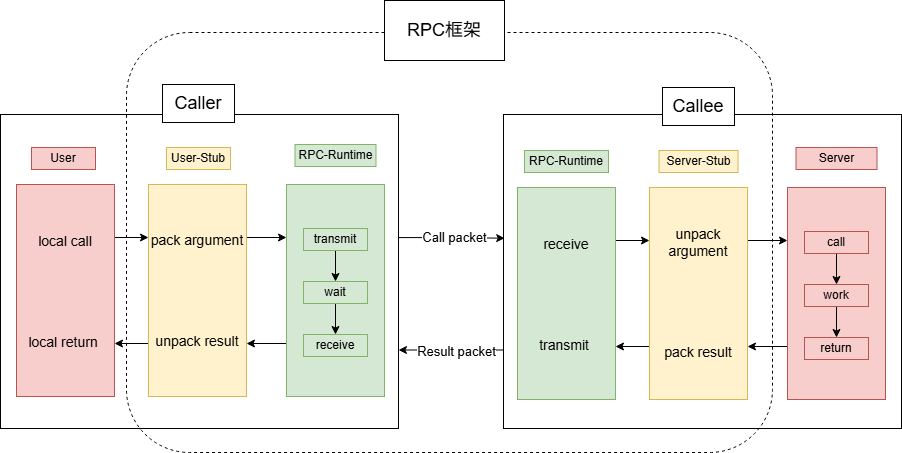

The diagram above was exported from draw.io. Its source (the exported page's mxGraphModel, read from the mxfile embedded in the PNG):
<mxGraphModel dx="1340" dy="1066" grid="0" gridSize="10" guides="1" tooltips="1" connect="1" arrows="1" fold="1" page="0" pageScale="1" pageWidth="827" pageHeight="1169" math="0" shadow="0">
  <root>
    <mxCell id="0" />
    <mxCell id="1" parent="0" />
    <mxCell id="0uqVcIlMP-hrhE0rcNyg-29" style="edgeStyle=orthogonalEdgeStyle;rounded=0;orthogonalLoop=1;jettySize=auto;html=1;exitX=0.993;exitY=0.392;exitDx=0;exitDy=0;entryX=0.003;entryY=0.394;entryDx=0;entryDy=0;entryPerimeter=0;exitPerimeter=0;" edge="1" parent="1" source="4zck-baYEC52RuAzjXrf-5" target="0uqVcIlMP-hrhE0rcNyg-12">
      <mxGeometry relative="1" as="geometry" />
    </mxCell>
    <mxCell id="0uqVcIlMP-hrhE0rcNyg-33" value="&lt;font&gt;Call packet&lt;/font&gt;" style="edgeLabel;html=1;align=center;verticalAlign=middle;resizable=0;points=[];fontSize=13;" vertex="1" connectable="0" parent="0uqVcIlMP-hrhE0rcNyg-29">
      <mxGeometry x="0.0803" y="1" relative="1" as="geometry">
        <mxPoint as="offset" />
      </mxGeometry>
    </mxCell>
    <mxCell id="4zck-baYEC52RuAzjXrf-5" value="" style="rounded=0;whiteSpace=wrap;html=1;" parent="1" vertex="1">
      <mxGeometry x="-34" y="5" width="398" height="314" as="geometry" />
    </mxCell>
    <mxCell id="4zck-baYEC52RuAzjXrf-13" style="edgeStyle=orthogonalEdgeStyle;rounded=0;orthogonalLoop=1;jettySize=auto;html=1;exitX=1;exitY=0.25;exitDx=0;exitDy=0;entryX=0;entryY=0.25;entryDx=0;entryDy=0;" parent="1" source="4zck-baYEC52RuAzjXrf-3" target="4zck-baYEC52RuAzjXrf-9" edge="1">
      <mxGeometry relative="1" as="geometry" />
    </mxCell>
    <mxCell id="4zck-baYEC52RuAzjXrf-3" value="&lt;div&gt;&lt;font style=&quot;font-size: 14px;&quot;&gt;&lt;br&gt;&lt;/font&gt;&lt;/div&gt;&lt;font style=&quot;font-size: 14px;&quot;&gt;local call&lt;/font&gt;&lt;div&gt;&lt;font style=&quot;font-size: 14px;&quot;&gt;&lt;br&gt;&lt;/font&gt;&lt;/div&gt;&lt;div&gt;&lt;font style=&quot;font-size: 14px;&quot;&gt;&lt;br&gt;&lt;/font&gt;&lt;/div&gt;&lt;div&gt;&lt;font style=&quot;font-size: 14px;&quot;&gt;&lt;br&gt;&lt;/font&gt;&lt;div&gt;&lt;font style=&quot;font-size: 14px;&quot;&gt;&lt;br&gt;&lt;/font&gt;&lt;/div&gt;&lt;div&gt;&lt;span style=&quot;background-color: transparent; color: light-dark(rgb(0, 0, 0), rgb(255, 255, 255));&quot;&gt;&lt;font style=&quot;font-size: 14px;&quot;&gt;&lt;br&gt;&lt;/font&gt;&lt;/span&gt;&lt;/div&gt;&lt;div&gt;&lt;span style=&quot;font-size: 14px; background-color: transparent; color: light-dark(rgb(0, 0, 0), rgb(255, 255, 255));&quot;&gt;local return&amp;nbsp;&lt;/span&gt;&lt;/div&gt;&lt;div&gt;&lt;br&gt;&lt;/div&gt;&lt;/div&gt;" style="rounded=0;whiteSpace=wrap;html=1;fillColor=#f8cecc;strokeColor=#b85450;" parent="1" vertex="1">
      <mxGeometry x="-18" y="75" width="98" height="212" as="geometry" />
    </mxCell>
    <mxCell id="4zck-baYEC52RuAzjXrf-16" style="edgeStyle=orthogonalEdgeStyle;rounded=0;orthogonalLoop=1;jettySize=auto;html=1;exitX=0;exitY=0.75;exitDx=0;exitDy=0;entryX=1;entryY=0.75;entryDx=0;entryDy=0;" parent="1" source="4zck-baYEC52RuAzjXrf-9" target="4zck-baYEC52RuAzjXrf-3" edge="1">
      <mxGeometry relative="1" as="geometry" />
    </mxCell>
    <mxCell id="4zck-baYEC52RuAzjXrf-19" style="edgeStyle=orthogonalEdgeStyle;rounded=0;orthogonalLoop=1;jettySize=auto;html=1;exitX=1;exitY=0.25;exitDx=0;exitDy=0;entryX=0;entryY=0.25;entryDx=0;entryDy=0;" parent="1" source="4zck-baYEC52RuAzjXrf-9" target="4zck-baYEC52RuAzjXrf-10" edge="1">
      <mxGeometry relative="1" as="geometry" />
    </mxCell>
    <mxCell id="4zck-baYEC52RuAzjXrf-9" value="&lt;div&gt;&lt;span style=&quot;font-size: 14px; background-color: transparent; color: light-dark(rgb(0, 0, 0), rgb(255, 255, 255));&quot;&gt;pack argument&lt;/span&gt;&lt;/div&gt;&lt;div&gt;&lt;span style=&quot;font-size: 14px;&quot;&gt;&lt;br&gt;&lt;/span&gt;&lt;div&gt;&lt;font style=&quot;font-size: 14px;&quot;&gt;&lt;br&gt;&lt;/font&gt;&lt;/div&gt;&lt;div&gt;&lt;font style=&quot;font-size: 14px;&quot;&gt;&lt;br&gt;&lt;/font&gt;&lt;/div&gt;&lt;div&gt;&lt;font style=&quot;font-size: 14px;&quot;&gt;&lt;br&gt;&lt;/font&gt;&lt;/div&gt;&lt;div&gt;&lt;font style=&quot;font-size: 14px;&quot;&gt;&lt;br&gt;&lt;/font&gt;&lt;/div&gt;&lt;div&gt;&lt;span style=&quot;background-color: transparent; color: light-dark(rgb(0, 0, 0), rgb(255, 255, 255)); font-size: 14px;&quot;&gt;unpack result&lt;/span&gt;&lt;/div&gt;&lt;/div&gt;" style="rounded=0;whiteSpace=wrap;html=1;fillColor=#fff2cc;strokeColor=#d6b656;" parent="1" vertex="1">
      <mxGeometry x="114" y="75" width="98" height="212" as="geometry" />
    </mxCell>
    <mxCell id="4zck-baYEC52RuAzjXrf-20" style="edgeStyle=orthogonalEdgeStyle;rounded=0;orthogonalLoop=1;jettySize=auto;html=1;exitX=0;exitY=0.75;exitDx=0;exitDy=0;entryX=1;entryY=0.75;entryDx=0;entryDy=0;" parent="1" source="4zck-baYEC52RuAzjXrf-10" target="4zck-baYEC52RuAzjXrf-9" edge="1">
      <mxGeometry relative="1" as="geometry" />
    </mxCell>
    <mxCell id="4zck-baYEC52RuAzjXrf-10" value="" style="rounded=0;whiteSpace=wrap;html=1;fillColor=#d5e8d4;strokeColor=#82b366;" parent="1" vertex="1">
      <mxGeometry x="252" y="75" width="98" height="212" as="geometry" />
    </mxCell>
    <mxCell id="0uqVcIlMP-hrhE0rcNyg-6" style="edgeStyle=orthogonalEdgeStyle;rounded=0;orthogonalLoop=1;jettySize=auto;html=1;exitX=0.5;exitY=1;exitDx=0;exitDy=0;entryX=0.5;entryY=0;entryDx=0;entryDy=0;" edge="1" parent="1" source="0uqVcIlMP-hrhE0rcNyg-1" target="0uqVcIlMP-hrhE0rcNyg-2">
      <mxGeometry relative="1" as="geometry" />
    </mxCell>
    <mxCell id="0uqVcIlMP-hrhE0rcNyg-1" value="transmit" style="rounded=0;whiteSpace=wrap;html=1;fillColor=#d5e8d4;strokeColor=#82b366;" vertex="1" parent="1">
      <mxGeometry x="269" y="119" width="64" height="22" as="geometry" />
    </mxCell>
    <mxCell id="0uqVcIlMP-hrhE0rcNyg-7" style="edgeStyle=orthogonalEdgeStyle;rounded=0;orthogonalLoop=1;jettySize=auto;html=1;exitX=0.5;exitY=1;exitDx=0;exitDy=0;entryX=0.5;entryY=0;entryDx=0;entryDy=0;" edge="1" parent="1" source="0uqVcIlMP-hrhE0rcNyg-2" target="0uqVcIlMP-hrhE0rcNyg-3">
      <mxGeometry relative="1" as="geometry" />
    </mxCell>
    <mxCell id="0uqVcIlMP-hrhE0rcNyg-2" value="wait" style="rounded=0;whiteSpace=wrap;html=1;fillColor=#d5e8d4;strokeColor=#82b366;" vertex="1" parent="1">
      <mxGeometry x="269" y="172" width="64" height="22" as="geometry" />
    </mxCell>
    <mxCell id="0uqVcIlMP-hrhE0rcNyg-3" value="receive" style="rounded=0;whiteSpace=wrap;html=1;fillColor=#d5e8d4;strokeColor=#82b366;" vertex="1" parent="1">
      <mxGeometry x="269" y="225" width="64" height="22" as="geometry" />
    </mxCell>
    <mxCell id="0uqVcIlMP-hrhE0rcNyg-8" value="User" style="rounded=0;whiteSpace=wrap;html=1;fillColor=#f8cecc;strokeColor=#b85450;" vertex="1" parent="1">
      <mxGeometry x="-3" y="38" width="64" height="22" as="geometry" />
    </mxCell>
    <mxCell id="0uqVcIlMP-hrhE0rcNyg-9" value="User-Stub" style="rounded=0;whiteSpace=wrap;html=1;fillColor=#fff2cc;strokeColor=#d6b656;" vertex="1" parent="1">
      <mxGeometry x="132" y="38" width="64" height="22" as="geometry" />
    </mxCell>
    <mxCell id="0uqVcIlMP-hrhE0rcNyg-10" value="RPC-Runtime" style="rounded=0;whiteSpace=wrap;html=1;fillColor=#d5e8d4;strokeColor=#82b366;" vertex="1" parent="1">
      <mxGeometry x="260.5" y="35" width="81" height="22" as="geometry" />
    </mxCell>
    <mxCell id="0uqVcIlMP-hrhE0rcNyg-11" value="&lt;font style=&quot;font-size: 18px;&quot;&gt;Caller&lt;/font&gt;" style="rounded=0;whiteSpace=wrap;html=1;" vertex="1" parent="1">
      <mxGeometry x="128" y="-25" width="72" height="38" as="geometry" />
    </mxCell>
    <mxCell id="0uqVcIlMP-hrhE0rcNyg-30" style="edgeStyle=orthogonalEdgeStyle;rounded=0;orthogonalLoop=1;jettySize=auto;html=1;exitX=0;exitY=0.75;exitDx=0;exitDy=0;entryX=1;entryY=0.75;entryDx=0;entryDy=0;" edge="1" parent="1" source="0uqVcIlMP-hrhE0rcNyg-12" target="4zck-baYEC52RuAzjXrf-5">
      <mxGeometry relative="1" as="geometry" />
    </mxCell>
    <mxCell id="0uqVcIlMP-hrhE0rcNyg-34" value="&lt;font&gt;Result packet&lt;/font&gt;" style="edgeLabel;html=1;align=center;verticalAlign=middle;resizable=0;points=[];fontSize=13;" vertex="1" connectable="0" parent="0uqVcIlMP-hrhE0rcNyg-30">
      <mxGeometry x="-0.0824" y="1" relative="1" as="geometry">
        <mxPoint as="offset" />
      </mxGeometry>
    </mxCell>
    <mxCell id="0uqVcIlMP-hrhE0rcNyg-12" value="" style="rounded=0;whiteSpace=wrap;html=1;" vertex="1" parent="1">
      <mxGeometry x="469" y="5" width="398" height="314" as="geometry" />
    </mxCell>
    <mxCell id="0uqVcIlMP-hrhE0rcNyg-13" style="edgeStyle=orthogonalEdgeStyle;rounded=0;orthogonalLoop=1;jettySize=auto;html=1;exitX=1;exitY=0.25;exitDx=0;exitDy=0;entryX=0;entryY=0.25;entryDx=0;entryDy=0;" edge="1" parent="1" source="0uqVcIlMP-hrhE0rcNyg-14" target="0uqVcIlMP-hrhE0rcNyg-17">
      <mxGeometry relative="1" as="geometry" />
    </mxCell>
    <mxCell id="0uqVcIlMP-hrhE0rcNyg-14" value="&lt;div&gt;&lt;span style=&quot;font-size: 14px;&quot;&gt;&lt;br&gt;&lt;/span&gt;&lt;/div&gt;&lt;span style=&quot;font-size: 14px;&quot;&gt;receive&lt;/span&gt;&lt;br&gt;&lt;div&gt;&lt;font style=&quot;font-size: 14px;&quot;&gt;&lt;br&gt;&lt;/font&gt;&lt;/div&gt;&lt;div&gt;&lt;font style=&quot;font-size: 14px;&quot;&gt;&lt;br&gt;&lt;/font&gt;&lt;/div&gt;&lt;div&gt;&lt;font style=&quot;font-size: 14px;&quot;&gt;&lt;br&gt;&lt;/font&gt;&lt;/div&gt;&lt;div&gt;&lt;font style=&quot;font-size: 14px;&quot;&gt;&lt;br&gt;&lt;/font&gt;&lt;/div&gt;&lt;div&gt;&lt;div&gt;&lt;font style=&quot;font-size: 14px;&quot;&gt;&lt;br&gt;&lt;/font&gt;&lt;/div&gt;&lt;div&gt;&lt;span style=&quot;font-size: 14px; background-color: transparent; color: light-dark(rgb(0, 0, 0), rgb(255, 255, 255));&quot;&gt;transmit&amp;nbsp;&lt;/span&gt;&lt;/div&gt;&lt;div&gt;&lt;br&gt;&lt;/div&gt;&lt;/div&gt;" style="rounded=0;whiteSpace=wrap;html=1;fillColor=#d5e8d4;strokeColor=#82b366;" vertex="1" parent="1">
      <mxGeometry x="483" y="78" width="98" height="212" as="geometry" />
    </mxCell>
    <mxCell id="0uqVcIlMP-hrhE0rcNyg-15" style="edgeStyle=orthogonalEdgeStyle;rounded=0;orthogonalLoop=1;jettySize=auto;html=1;exitX=0;exitY=0.75;exitDx=0;exitDy=0;entryX=1;entryY=0.75;entryDx=0;entryDy=0;" edge="1" parent="1" source="0uqVcIlMP-hrhE0rcNyg-17" target="0uqVcIlMP-hrhE0rcNyg-14">
      <mxGeometry relative="1" as="geometry" />
    </mxCell>
    <mxCell id="0uqVcIlMP-hrhE0rcNyg-16" style="edgeStyle=orthogonalEdgeStyle;rounded=0;orthogonalLoop=1;jettySize=auto;html=1;exitX=1;exitY=0.25;exitDx=0;exitDy=0;entryX=0;entryY=0.25;entryDx=0;entryDy=0;" edge="1" parent="1" source="0uqVcIlMP-hrhE0rcNyg-17" target="0uqVcIlMP-hrhE0rcNyg-19">
      <mxGeometry relative="1" as="geometry" />
    </mxCell>
    <mxCell id="0uqVcIlMP-hrhE0rcNyg-17" value="&lt;font style=&quot;font-size: 14px;&quot;&gt;unpack argument&lt;/font&gt;&lt;div&gt;&lt;font style=&quot;font-size: 14px;&quot;&gt;&lt;br&gt;&lt;/font&gt;&lt;/div&gt;&lt;div&gt;&lt;font style=&quot;font-size: 14px;&quot;&gt;&lt;br&gt;&lt;/font&gt;&lt;/div&gt;&lt;div&gt;&lt;font style=&quot;font-size: 14px;&quot;&gt;&lt;br&gt;&lt;/font&gt;&lt;/div&gt;&lt;div&gt;&lt;font style=&quot;font-size: 14px;&quot;&gt;&lt;br&gt;&lt;/font&gt;&lt;/div&gt;&lt;div&gt;&lt;font style=&quot;font-size: 14px;&quot;&gt;&lt;br&gt;&lt;/font&gt;&lt;/div&gt;&lt;div&gt;&lt;span style=&quot;font-size: 14px; background-color: transparent; color: light-dark(rgb(0, 0, 0), rgb(255, 255, 255));&quot;&gt;pack result&lt;/span&gt;&lt;/div&gt;" style="rounded=0;whiteSpace=wrap;html=1;fillColor=#fff2cc;strokeColor=#d6b656;" vertex="1" parent="1">
      <mxGeometry x="615" y="78" width="98" height="212" as="geometry" />
    </mxCell>
    <mxCell id="0uqVcIlMP-hrhE0rcNyg-18" style="edgeStyle=orthogonalEdgeStyle;rounded=0;orthogonalLoop=1;jettySize=auto;html=1;exitX=0;exitY=0.75;exitDx=0;exitDy=0;entryX=1;entryY=0.75;entryDx=0;entryDy=0;" edge="1" parent="1" source="0uqVcIlMP-hrhE0rcNyg-19" target="0uqVcIlMP-hrhE0rcNyg-17">
      <mxGeometry relative="1" as="geometry" />
    </mxCell>
    <mxCell id="0uqVcIlMP-hrhE0rcNyg-19" value="" style="rounded=0;whiteSpace=wrap;html=1;fillColor=#f8cecc;strokeColor=#b85450;" vertex="1" parent="1">
      <mxGeometry x="753" y="78" width="98" height="212" as="geometry" />
    </mxCell>
    <mxCell id="0uqVcIlMP-hrhE0rcNyg-20" style="edgeStyle=orthogonalEdgeStyle;rounded=0;orthogonalLoop=1;jettySize=auto;html=1;exitX=0.5;exitY=1;exitDx=0;exitDy=0;entryX=0.5;entryY=0;entryDx=0;entryDy=0;" edge="1" parent="1" source="0uqVcIlMP-hrhE0rcNyg-21" target="0uqVcIlMP-hrhE0rcNyg-23">
      <mxGeometry relative="1" as="geometry" />
    </mxCell>
    <mxCell id="0uqVcIlMP-hrhE0rcNyg-21" value="call" style="rounded=0;whiteSpace=wrap;html=1;fillColor=#f8cecc;strokeColor=#b85450;" vertex="1" parent="1">
      <mxGeometry x="770" y="122" width="64" height="22" as="geometry" />
    </mxCell>
    <mxCell id="0uqVcIlMP-hrhE0rcNyg-22" style="edgeStyle=orthogonalEdgeStyle;rounded=0;orthogonalLoop=1;jettySize=auto;html=1;exitX=0.5;exitY=1;exitDx=0;exitDy=0;entryX=0.5;entryY=0;entryDx=0;entryDy=0;" edge="1" parent="1" source="0uqVcIlMP-hrhE0rcNyg-23" target="0uqVcIlMP-hrhE0rcNyg-24">
      <mxGeometry relative="1" as="geometry" />
    </mxCell>
    <mxCell id="0uqVcIlMP-hrhE0rcNyg-23" value="work" style="rounded=0;whiteSpace=wrap;html=1;fillColor=#f8cecc;strokeColor=#b85450;" vertex="1" parent="1">
      <mxGeometry x="770" y="175" width="64" height="22" as="geometry" />
    </mxCell>
    <mxCell id="0uqVcIlMP-hrhE0rcNyg-24" value="return" style="rounded=0;whiteSpace=wrap;html=1;fillColor=#f8cecc;strokeColor=#b85450;" vertex="1" parent="1">
      <mxGeometry x="770" y="228" width="64" height="22" as="geometry" />
    </mxCell>
    <mxCell id="0uqVcIlMP-hrhE0rcNyg-25" value="RPC-Runtime" style="rounded=0;whiteSpace=wrap;html=1;fillColor=#d5e8d4;strokeColor=#82b366;" vertex="1" parent="1">
      <mxGeometry x="490" y="41" width="84" height="22" as="geometry" />
    </mxCell>
    <mxCell id="0uqVcIlMP-hrhE0rcNyg-26" value="Server-Stub" style="rounded=0;whiteSpace=wrap;html=1;fillColor=#fff2cc;strokeColor=#d6b656;" vertex="1" parent="1">
      <mxGeometry x="624.5" y="41" width="79" height="22" as="geometry" />
    </mxCell>
    <mxCell id="0uqVcIlMP-hrhE0rcNyg-27" value="Server" style="rounded=0;whiteSpace=wrap;html=1;fillColor=#f8cecc;strokeColor=#b85450;" vertex="1" parent="1">
      <mxGeometry x="761.5" y="38" width="81" height="22" as="geometry" />
    </mxCell>
    <mxCell id="0uqVcIlMP-hrhE0rcNyg-28" value="&lt;font style=&quot;font-size: 18px;&quot;&gt;Callee&lt;/font&gt;" style="rounded=0;whiteSpace=wrap;html=1;" vertex="1" parent="1">
      <mxGeometry x="628" y="-22" width="72" height="38" as="geometry" />
    </mxCell>
    <mxCell id="0uqVcIlMP-hrhE0rcNyg-36" value="" style="rounded=1;whiteSpace=wrap;html=1;fillColor=none;glass=0;shadow=0;dashed=1;" vertex="1" parent="1">
      <mxGeometry x="92" y="-77" width="646" height="420" as="geometry" />
    </mxCell>
    <mxCell id="0uqVcIlMP-hrhE0rcNyg-37" value="&lt;font style=&quot;font-size: 18px;&quot;&gt;RPC框架&lt;/font&gt;" style="rounded=0;whiteSpace=wrap;html=1;" vertex="1" parent="1">
      <mxGeometry x="350" y="-109" width="120" height="60" as="geometry" />
    </mxCell>
  </root>
</mxGraphModel>